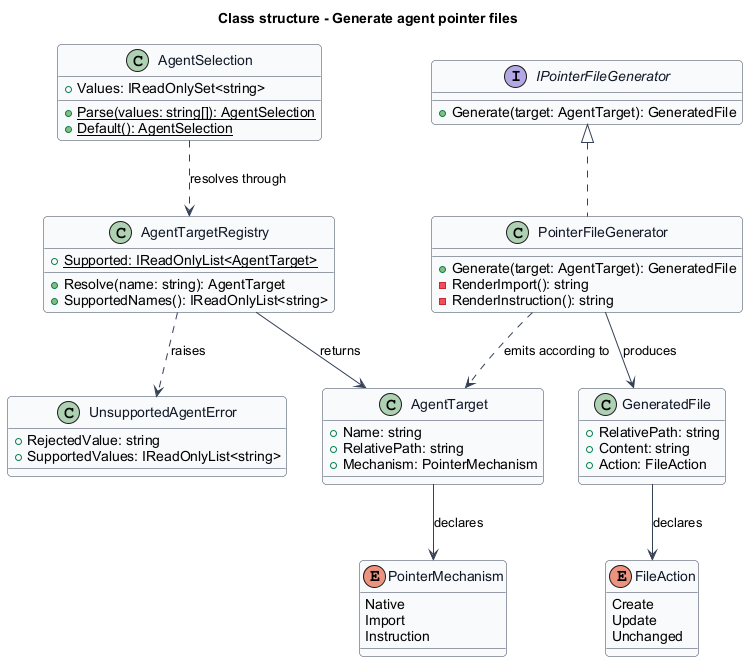

The diagram above was rendered by PlantUML. Its source (embedded in the PNG):
@startuml
' --- shared skin header ---
skinparam backgroundColor #FFFFFF
skinparam shadowing false
skinparam roundcorner 8
skinparam defaultFontName Arial
skinparam ArrowColor #344054
skinparam class {
  BorderColor #344054
  FontColor #101828
  BackgroundColor #F9FAFB
}
' --------------------------
title Class structure - Generate agent pointer files

class AgentTarget {
  +Name: string
  +RelativePath: string
  +Mechanism: PointerMechanism
}

enum PointerMechanism {
  Native
  Import
  Instruction
}

class AgentTargetRegistry {
  +{static} Supported: IReadOnlyList<AgentTarget>
  +Resolve(name: string): AgentTarget
  +SupportedNames(): IReadOnlyList<string>
}

class AgentSelection {
  +Values: IReadOnlySet<string>
  +{static} Parse(values: string[]): AgentSelection
  +{static} Default(): AgentSelection
}

interface IPointerFileGenerator {
  +Generate(target: AgentTarget): GeneratedFile
}

class PointerFileGenerator {
  +Generate(target: AgentTarget): GeneratedFile
  -RenderImport(): string
  -RenderInstruction(): string
}

class UnsupportedAgentError {
  +RejectedValue: string
  +SupportedValues: IReadOnlyList<string>
}

class GeneratedFile {
  +RelativePath: string
  +Content: string
  +Action: FileAction
}

enum FileAction {
  Create
  Update
  Unchanged
}

IPointerFileGenerator <|.. PointerFileGenerator
AgentSelection ..> AgentTargetRegistry : resolves through
AgentTargetRegistry --> AgentTarget : returns
AgentTargetRegistry ..> UnsupportedAgentError : raises
AgentTarget --> PointerMechanism : declares
PointerFileGenerator ..> AgentTarget : emits according to
PointerFileGenerator --> GeneratedFile : produces
GeneratedFile --> FileAction : declares
@enduml